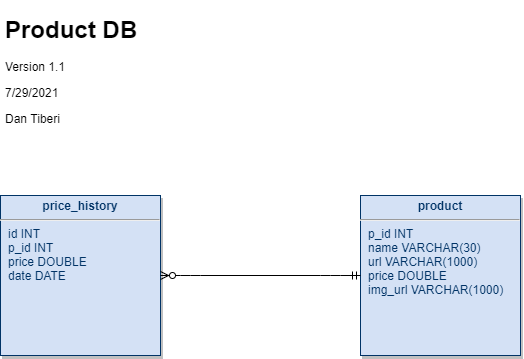

The diagram above was exported from draw.io. Its source (the exported page's mxGraphModel, read from the mxfile embedded in the PNG):
<mxGraphModel dx="985" dy="637" grid="1" gridSize="10" guides="1" tooltips="1" connect="1" arrows="1" fold="1" page="1" pageScale="1" pageWidth="826" pageHeight="1169" background="none" math="0" shadow="0">
  <root>
    <mxCell id="0" />
    <mxCell id="1" parent="0" />
    <mxCell id="21" value="&lt;p style=&quot;margin: 4px 0px 0px ; text-align: center&quot;&gt;&lt;b&gt;product&lt;/b&gt;&lt;/p&gt;&lt;hr&gt;&lt;p style=&quot;margin: 0px ; margin-left: 8px&quot;&gt;p_id INT&lt;/p&gt;&lt;p style=&quot;margin: 0px ; margin-left: 8px&quot;&gt;name VARCHAR(30)&lt;/p&gt;&lt;p style=&quot;margin: 0px ; margin-left: 8px&quot;&gt;url VARCHAR(1000)&lt;/p&gt;&lt;p style=&quot;margin: 0px ; margin-left: 8px&quot;&gt;price DOUBLE&lt;/p&gt;&lt;p style=&quot;margin: 0px ; margin-left: 8px&quot;&gt;img_url VARCHAR(1000)&lt;/p&gt;" style="verticalAlign=top;align=left;overflow=fill;fontSize=12;fontFamily=Helvetica;html=1;strokeColor=#003366;shadow=1;fillColor=#D4E1F5;fontColor=#003366" parent="1" vertex="1">
      <mxGeometry x="480" y="504.99999999999983" width="160" height="160" as="geometry" />
    </mxCell>
    <mxCell id="Hvqc62_-DPDoJlrZmDQs-114" value="&lt;p style=&quot;margin: 4px 0px 0px ; text-align: center&quot;&gt;&lt;b&gt;price_history&lt;/b&gt;&lt;/p&gt;&lt;hr&gt;&lt;p style=&quot;margin: 0px ; margin-left: 8px&quot;&gt;id INT&lt;/p&gt;&lt;p style=&quot;margin: 0px ; margin-left: 8px&quot;&gt;p_id INT&lt;/p&gt;&lt;p style=&quot;margin: 0px ; margin-left: 8px&quot;&gt;price DOUBLE&lt;/p&gt;&lt;p style=&quot;margin: 0px ; margin-left: 8px&quot;&gt;date DATE&lt;/p&gt;&lt;p style=&quot;margin: 0px ; margin-left: 8px&quot;&gt;&lt;br&gt;&lt;/p&gt;" style="verticalAlign=top;align=left;overflow=fill;fontSize=12;fontFamily=Helvetica;html=1;strokeColor=#003366;shadow=1;fillColor=#D4E1F5;fontColor=#003366" parent="1" vertex="1">
      <mxGeometry x="120" y="504.9999999999998" width="160" height="160" as="geometry" />
    </mxCell>
    <mxCell id="Hvqc62_-DPDoJlrZmDQs-115" value="" style="edgeStyle=entityRelationEdgeStyle;fontSize=12;html=1;endArrow=ERzeroToMany;startArrow=ERmandOne;exitX=0;exitY=0.5;exitDx=0;exitDy=0;entryX=1;entryY=0.5;entryDx=0;entryDy=0;" parent="1" source="21" target="Hvqc62_-DPDoJlrZmDQs-114" edge="1">
      <mxGeometry width="100" height="100" relative="1" as="geometry">
        <mxPoint x="340" y="460" as="sourcePoint" />
        <mxPoint x="440" y="360" as="targetPoint" />
      </mxGeometry>
    </mxCell>
    <mxCell id="Hvqc62_-DPDoJlrZmDQs-117" value="&lt;h1&gt;Product DB&lt;/h1&gt;&lt;p&gt;Version 1.1&lt;/p&gt;&lt;p&gt;7/29/2021&lt;/p&gt;&lt;p&gt;Dan Tiberi&lt;/p&gt;" style="text;html=1;strokeColor=none;fillColor=none;spacing=5;spacingTop=-20;whiteSpace=wrap;overflow=hidden;rounded=0;" parent="1" vertex="1">
      <mxGeometry x="120" y="320" width="190" height="120" as="geometry" />
    </mxCell>
  </root>
</mxGraphModel>